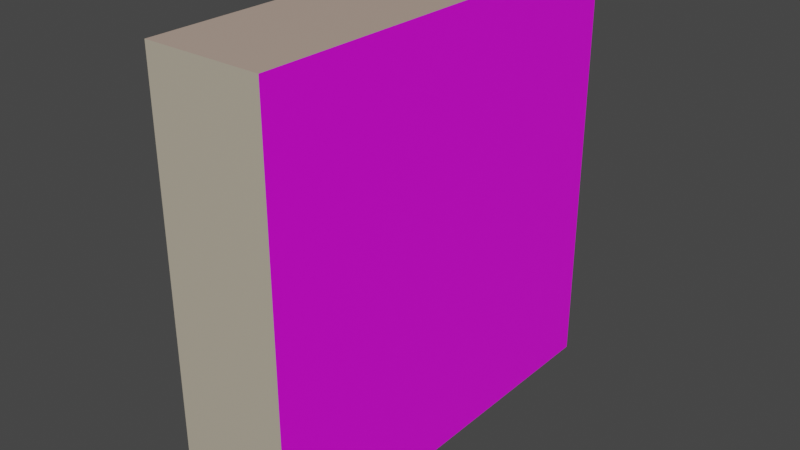 # Source: ucgen2.blend  (saved by Blender 3.0.42; exported with 4.5.12 LTS)
import bpy
from mathutils import Matrix  # noqa: F401  (used for matrix-valued properties, if any)

bpy.ops.wm.read_factory_settings(use_empty=True)
scene = bpy.context.scene
scene.name = 'Scene'

# ---- collections
col_collection = bpy.data.collections.new('Collection'); scene.collection.children.link(col_collection)

# ---- images (referenced by path relative to the original .blend; pixels are not part of the script)
import os
ASSET_DIR = os.environ.get("B2B_ASSET_DIR", "")  # directory of the original .blend (textures are referenced by path, not embedded)
HERE = os.path.dirname(os.path.abspath(__file__))  # packed textures are extracted next to this script under _unpacked/

def load_image(name, relpath, width, height, colorspace="sRGB"):
    """Load a texture the original file referenced (path relative to the .blend, or extracted next to this script)."""
    p = next((c for c in (os.path.join(HERE, relpath), os.path.join(ASSET_DIR, relpath)) if relpath and os.path.exists(c)), "")
    if p:
        img = bpy.data.images.load(p, check_existing=True)
        img.name = name
    else:  # same state as the original file: an image datablock whose file is absent (Cycles renders it pink)
        img = bpy.data.images.new(name, width, height)
        img.source = "FILE"
        img.filepath = "//" + (relpath or name)
    img.colorspace_settings.name = colorspace
    return img
img_on_jpg = load_image('on.jpg', 'on.jpg', 1024, 1024, 'sRGB')

# ---- materials (node trees are filled in below, after node groups)
mat_material_002 = bpy.data.materials.new('Material.002')
mat_material_002.use_transparent_shadow = False
mat_material_004 = bpy.data.materials.new('Material.004')
mat_material_004.use_transparent_shadow = False
mat_material_003 = bpy.data.materials.new('Material.003')
mat_material_003.use_transparent_shadow = False

# ---- material node trees
mat_material_002.use_nodes = True; mat_material_002.node_tree.nodes.clear()
_N = mat_material_002.node_tree.nodes; _L = mat_material_002.node_tree.links
n0 = _N.new('ShaderNodeBsdfPrincipled'); n0.name = 'Principled BSDF'; n0.location = (10, 300)
n0.distribution = 'GGX'
n0.subsurface_method = 'RANDOM_WALK_SKIN'
n0.inputs[3].default_value = 1.45
n0.inputs[27].default_value = (0.0, 0.0, 0.0, 1.0)
n0.inputs[28].default_value = 1.0
n1 = _N.new('ShaderNodeOutputMaterial'); n1.name = 'Material Output'; n1.location = (300, 300)
n2 = _N.new('ShaderNodeTexImage'); n2.name = 'Image Texture'; n2.location = (-280, 280)
n2.image = img_on_jpg
_L.new(n0.outputs[0], n1.inputs[0])
_L.new(n2.outputs[0], n0.inputs[0])
n1.is_active_output = True
mat_material_004.use_nodes = True; mat_material_004.node_tree.nodes.clear()
_N = mat_material_004.node_tree.nodes; _L = mat_material_004.node_tree.links
n0 = _N.new('ShaderNodeBsdfPrincipled'); n0.name = 'Principled BSDF'; n0.location = (10, 300)
n0.distribution = 'GGX'
n0.subsurface_method = 'RANDOM_WALK_SKIN'
n0.inputs[3].default_value = 1.45
n0.inputs[27].default_value = (0.0, 0.0, 0.0, 1.0)
n0.inputs[28].default_value = 1.0
n1 = _N.new('ShaderNodeOutputMaterial'); n1.name = 'Material Output'; n1.location = (300, 300)
n2 = _N.new('ShaderNodeRGB'); n2.name = 'RGB'; n2.location = (-180, 280)
n2.outputs[0].default_value = (0.5, 0.4433, 0.343, 1.0)
_L.new(n0.outputs[0], n1.inputs[0])
_L.new(n2.outputs[0], n0.inputs[0])
n1.is_active_output = True
mat_material_003.use_nodes = True; mat_material_003.node_tree.nodes.clear()
_N = mat_material_003.node_tree.nodes; _L = mat_material_003.node_tree.links
n0 = _N.new('ShaderNodeBsdfPrincipled'); n0.name = 'Principled BSDF'; n0.location = (10, 300)
n0.distribution = 'GGX'
n0.subsurface_method = 'RANDOM_WALK_SKIN'
n0.inputs[3].default_value = 1.45
n0.inputs[27].default_value = (0.0, 0.0, 0.0, 1.0)
n0.inputs[28].default_value = 1.0
n1 = _N.new('ShaderNodeOutputMaterial'); n1.name = 'Material Output'; n1.location = (300, 300)
n2 = _N.new('ShaderNodeRGB'); n2.name = 'RGB'; n2.location = (-180, 280)
n2.outputs[0].default_value = (0.5, 0.3779, 0.3076, 1.0)
_L.new(n0.outputs[0], n1.inputs[0])
_L.new(n2.outputs[0], n0.inputs[0])
n1.is_active_output = True

# ---- world
world_world = bpy.data.worlds.new('World'); scene.world = world_world
world_world.use_nodes = True; world_world.node_tree.nodes.clear()
_N = world_world.node_tree.nodes; _L = world_world.node_tree.links
n0 = _N.new('ShaderNodeOutputWorld'); n0.name = 'World Output'; n0.location = (300, 300)
n1 = _N.new('ShaderNodeBackground'); n1.name = 'Background'; n1.location = (10, 300)
n1.inputs[0].default_value = (0.05088, 0.05088, 0.05088, 1.0)
_L.new(n1.outputs[0], n0.inputs[0])
n0.is_active_output = True
world_world.color = (0.05088, 0.05088, 0.05088)
world_world.use_sun_shadow = False
world_world.sun_shadow_jitter_overblur = 0.0

# ---- meshes
me_cube_002 = bpy.data.meshes.new('Cube.002')
me_cube_002.from_pydata([(-0.4286, -0.07154, -0.07154), (-0.4286, -0.07154, 0.07154), (-0.4286, 0.07154, -0.07154), (-0.4286, 0.07154, 0.07154), (-0.2856, -0.07154, -0.07154), (-0.2856, -0.07154, 0.07154), (-0.2856, 0.07154, -0.07154), (-0.2856, 0.07154, 0.07154), (-0.4286, 0.0, -0.07154), (-0.4286, -0.07154, 0.0), (-0.4286, 0.0, 0.07154), (-0.4286, 0.07154, 0.0), (-0.4286, 0.0, 0.0)], [], [(12, 10, 3, 11), (2, 11, 3, 7, 6), (6, 7, 5, 4), (4, 5, 1, 9, 0), (2, 6, 4, 0, 8), (7, 3, 10, 1, 5), (8, 12, 11, 2), (0, 9, 12, 8), (9, 1, 10, 12)])
me_cube_002.polygons.foreach_set('material_index', [0, 2, 0, 1, 2, 2, 0, 0, 0])
_uv = me_cube_002.uv_layers.new(name='UVMap')
_uv.uv.foreach_set('vector', [0.5, 0.3213, 0.5, 0.6426, 8.015e-05, 0.6426, 8.015e-05, 0.3213, 0.375, 0.25, 0.5, 0.25, 0.625, 0.25, 0.625, 0.5, 0.375, 0.5, 0.9753, 0.9999, 9.874e-05, 0.9999, 9.878e-05, 9.882e-05, 0.9753, 9.874e-05, 0.375, 0.75, 0.625, 0.75, 0.625, 1.0, 0.5, 1.0, 0.375, 1.0, 0.125, 0.5, 0.375, 0.5, 0.375, 0.75, 0.125, 0.75, 0.125, 0.625, 0.625, 0.5, 0.875, 0.5, 0.875, 0.625, 0.875, 0.75, 0.625, 0.75, 0.5, 8.017e-05, 0.5, 0.3213, 8.015e-05, 0.3213, 8.02e-05, 8.015e-05, 0.9999, 8.02e-05, 0.9999, 0.3213, 0.5, 0.3213, 0.5, 8.017e-05, 0.9999, 0.3213, 0.9999, 0.6426, 0.5, 0.6426, 0.5, 0.3213])
me_cube_002.materials.append(mat_material_002)
me_cube_002.materials.append(mat_material_004)
me_cube_002.materials.append(mat_material_003)
me_cube_002.use_remesh_fix_poles = True
me_cube_002.use_remesh_preserve_attributes = False
me_cube_002.update()

# ---- objects
ob_cube = bpy.data.objects.new('Cube', me_cube_002)

# ---- transforms, parenting, visibility, modifiers, constraints
ob_cube.location = (0.0, 0.0, 0.0)
ob_cube.scale = (0.2721, 1.0, 1.0)

# ---- collection membership
col_collection.objects.link(ob_cube)

# ---- scene / render settings (as saved in the file)
scene.frame_start = 1; scene.frame_end = 250; scene.frame_set(0)
scene.render.engine = 'BLENDER_EEVEE_NEXT'
scene.cycles.sampling_pattern = 'TABULATED_SOBOL'
scene.cycles.use_light_tree = False
scene.view_settings.view_transform = 'Filmic'
bpy.context.view_layer.update()

# ---- added for rendering (the .blend has no active camera and no usable light): camera, sun
cam_auto = bpy.data.cameras.new('AutoCamera')
cam_auto.lens = 50.0
cam_auto.sensor_width = 36.0
cam_auto.clip_end = 1000.0
ob_auto_camera = bpy.data.objects.new('AutoCamera', cam_auto)
scene.collection.objects.link(ob_auto_camera)
ob_auto_camera.location = (0.0934825, -0.228778, 0.152519)
ob_auto_camera.rotation_euler = (1.09748, -7.21219e-08, 0.694738)
scene.camera = ob_auto_camera
light_auto_sun = bpy.data.lights.new('AutoSun', 'SUN')
light_auto_sun.energy = 3.0
light_auto_sun.angle = 0.0523599
ob_auto_sun = bpy.data.objects.new('AutoSun', light_auto_sun)
scene.collection.objects.link(ob_auto_sun)
ob_auto_sun.rotation_euler = (0.872665, 0.174533, 0.523599)
bpy.context.view_layer.update()
